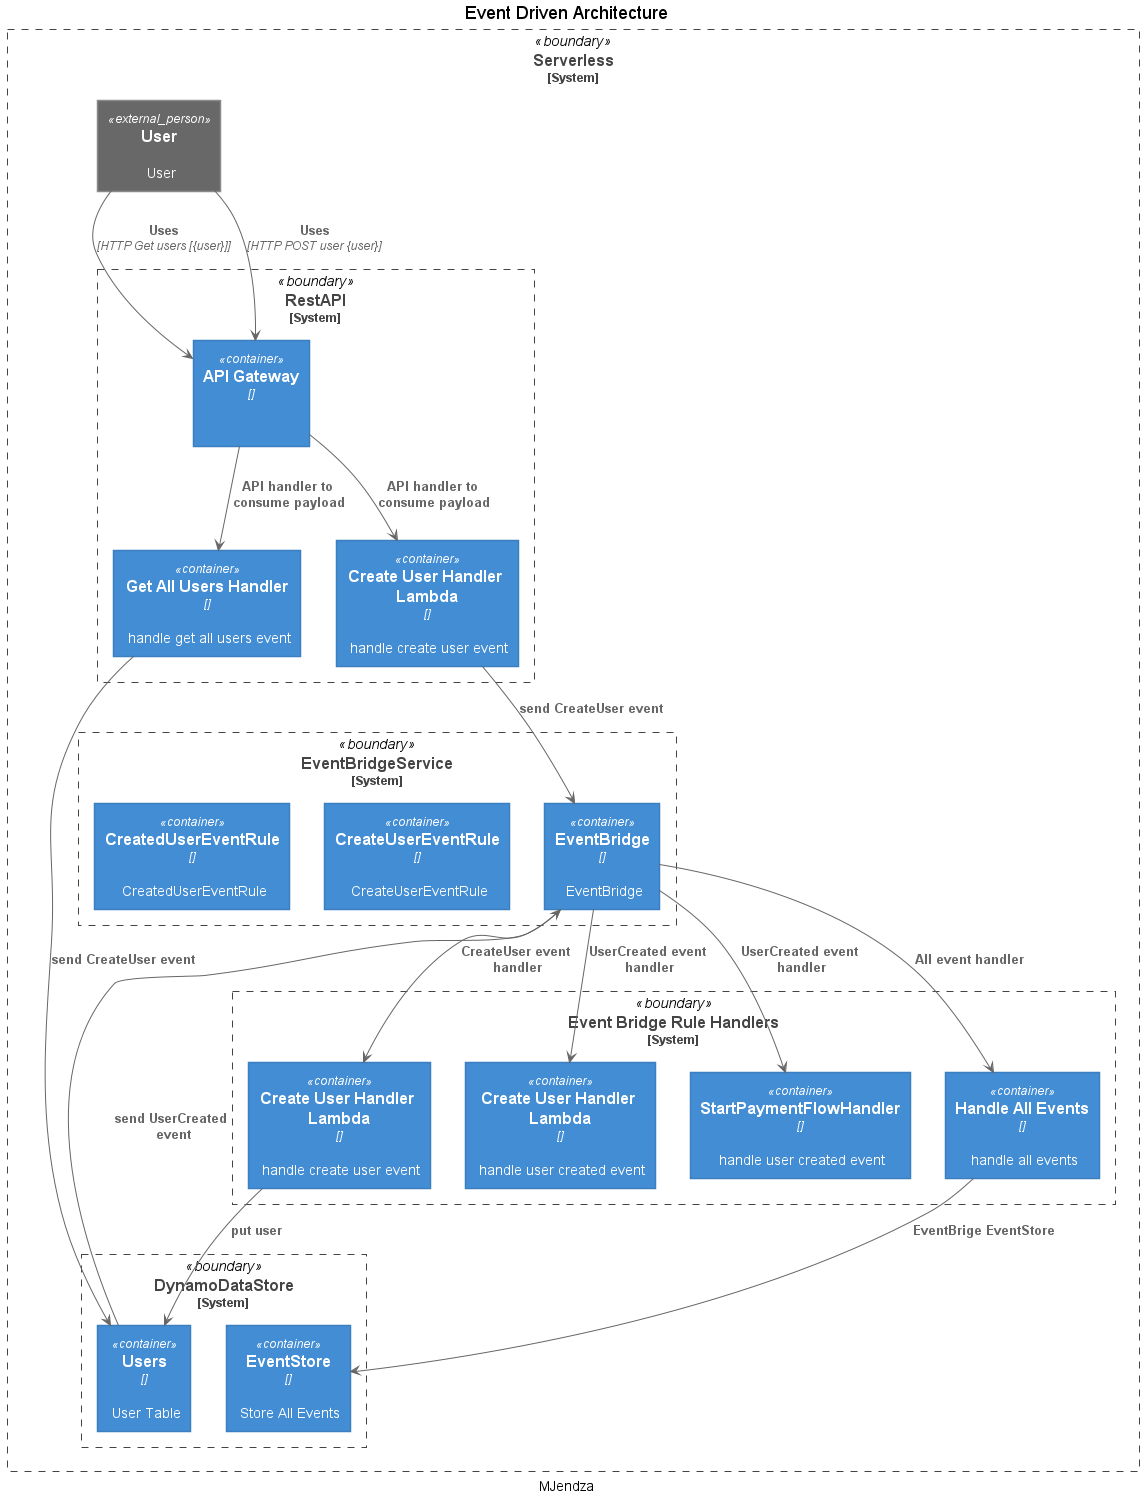

The diagram above was rendered by PlantUML. Its source (embedded in the PNG):
@startuml Event Driven Architecture
!includeurl https://raw.githubusercontent.com/RicardoNiepel/C4-PlantUML/release/1-0/C4_Container.puml

title
Event Driven Architecture
end title

caption MJendza

System_Boundary(B2CTenant, "Serverless") {
   System_Boundary(RestAPI, "RestAPI") {
            Container(API, "API Gateway", "", "")
            Container(LambdaRestGetUsersHandler, "Get All Users Handler", "", "handle get all users event")
            Container(LambdaRestPostUserHandler, "Create User Handler Lambda", "", "handle create user event")
   }
   System_Boundary(EventBridgeRuleHandlers, "Event Bridge Rule Handlers") {
           Container(LambdaCreateUserHandler, "Create User Handler Lambda", "", "handle create user event")
           Container(LambdaUserCreatedHandler, "Create User Handler Lambda", "", "handle user created event")
           Container(StartPaymentFlowHandler, "StartPaymentFlowHandler", "", "handle user created event")
           Container(LambdaEventStoreHandler, "Handle All Events", "", "handle all events")
   }
   Person_Ext(EndUser, User, "User")

   System_Boundary(DynamoDataStore, "DynamoDataStore") {
        Container(EventStore, "EventStore", "", "Store All Events")
        Container(Users, "Users", "", "User Table")
   }

   System_Boundary(EventBridgeService, "EventBridgeService") {
        Container(EventBridge, "EventBridge", "", "EventBridge")
        Container(CreateUserEventRule, "CreateUserEventRule", "", "CreateUserEventRule")
        Container(CreatedUserEventRule, "CreatedUserEventRule", "", "CreatedUserEventRule")
   }
}
Rel(EndUser, API, "Uses", "HTTP Get users [{user}]")
Rel(API, LambdaRestGetUsersHandler, "API handler to consume payload")
Rel(LambdaRestGetUsersHandler, Users, "send CreateUser event")

Rel(EndUser, API, "Uses", "HTTP POST user {user}")
Rel(API, LambdaRestPostUserHandler, "API handler to consume payload")
Rel(LambdaRestPostUserHandler, EventBridge, "send CreateUser event")

Rel(EventBridge, LambdaCreateUserHandler, "CreateUser event handler")
Rel(LambdaCreateUserHandler, Users, "put user")

Rel(Users, EventBridge, "send UserCreated event")

Rel(EventBridge, StartPaymentFlowHandler, "UserCreated event handler")
Rel(EventBridge, LambdaUserCreatedHandler, "UserCreated event handler")
Rel(EventBridge, LambdaEventStoreHandler, "All event handler")
Rel(LambdaEventStoreHandler, EventStore, "EventBrige EventStore")
@enduml